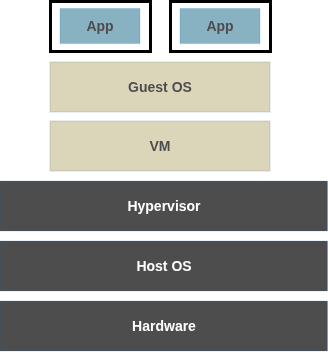

The diagram above was exported from draw.io. Its source (the exported page's mxGraphModel, read from the mxfile embedded in the PNG):
<mxGraphModel dx="1095" dy="773" grid="1" gridSize="10" guides="1" tooltips="1" connect="1" arrows="1" fold="1" page="1" pageScale="1" pageWidth="850" pageHeight="1100" math="0" shadow="0">
  <root>
    <mxCell id="0" />
    <mxCell id="1" parent="0" />
    <mxCell id="ztdDhIaSVkByMU8gdezi-2" parent="1" style="rounded=0;whiteSpace=wrap;html=1;strokeWidth=3;fontColor=#4D4D4D;" value="" vertex="1">
      <mxGeometry height="50" width="100" x="180" y="140" as="geometry" />
    </mxCell>
    <mxCell id="ztdDhIaSVkByMU8gdezi-3" parent="1" style="rounded=0;whiteSpace=wrap;html=1;strokeWidth=0;fillColor=#88B2C2;strokeColor=#10739e;fontColor=#4D4D4D;" value="&lt;font style=&quot;font-size: 14px;&quot;&gt;&lt;b&gt;App&lt;/b&gt;&lt;/font&gt;" vertex="1">
      <mxGeometry height="35" width="80" x="190" y="147.5" as="geometry" />
    </mxCell>
    <mxCell id="ztdDhIaSVkByMU8gdezi-4" parent="1" style="rounded=0;whiteSpace=wrap;html=1;fillColor=#DBD6B9;strokeColor=#23445d;strokeWidth=0;fontSize=14;fontStyle=1;fontColor=#4D4D4D;" value="Guest OS" vertex="1">
      <mxGeometry height="50" width="220" x="180" y="201" as="geometry" />
    </mxCell>
    <mxCell id="ztdDhIaSVkByMU8gdezi-6" parent="1" style="rounded=0;whiteSpace=wrap;html=1;fillColor=#DBD6B9;strokeColor=#23445d;strokeWidth=0;fontSize=14;fontStyle=1;fontColor=#4D4D4D;" value="VM" vertex="1">
      <mxGeometry height="50" width="220" x="180" y="260" as="geometry" />
    </mxCell>
    <mxCell id="ztdDhIaSVkByMU8gdezi-7" parent="1" style="rounded=0;whiteSpace=wrap;html=1;fillColor=#4D4D4D;strokeColor=#006EAF;fontColor=#4D4D4D;strokeWidth=0;fontSize=14;fontStyle=1" value="&lt;span style=&quot;color: rgb(255, 255, 255);&quot;&gt;Hypervisor&lt;/span&gt;" vertex="1">
      <mxGeometry height="50" width="327.5" x="130" y="320" as="geometry" />
    </mxCell>
    <mxCell id="ztdDhIaSVkByMU8gdezi-8" parent="1" style="rounded=0;whiteSpace=wrap;html=1;fillColor=#4D4D4D;strokeColor=#006EAF;fontColor=#4D4D4D;strokeWidth=0;fontSize=14;fontStyle=1" value="&lt;span style=&quot;color: rgb(255, 255, 255);&quot;&gt;Host OS&lt;/span&gt;" vertex="1">
      <mxGeometry height="50" width="327.5" x="130" y="380" as="geometry" />
    </mxCell>
    <mxCell id="ztdDhIaSVkByMU8gdezi-9" parent="1" style="rounded=0;whiteSpace=wrap;html=1;fillColor=#4D4D4D;fontColor=#4D4D4D;strokeColor=#006EAF;fontSize=14;fontStyle=1;strokeWidth=0;" value="&lt;span style=&quot;color: rgb(255, 255, 255);&quot;&gt;Hardware&lt;/span&gt;" vertex="1">
      <mxGeometry height="50" width="327.5" x="130" y="440" as="geometry" />
    </mxCell>
    <mxCell id="ztdDhIaSVkByMU8gdezi-10" parent="1" style="rounded=0;whiteSpace=wrap;html=1;strokeWidth=3;fontColor=#4D4D4D;" value="" vertex="1">
      <mxGeometry height="50" width="100" x="300" y="140" as="geometry" />
    </mxCell>
    <mxCell id="ztdDhIaSVkByMU8gdezi-11" parent="1" style="rounded=0;whiteSpace=wrap;html=1;strokeWidth=0;fillColor=#88B2C2;strokeColor=#10739e;fontColor=#4D4D4D;" value="&lt;font style=&quot;font-size: 14px;&quot;&gt;&lt;b&gt;App&lt;/b&gt;&lt;/font&gt;" vertex="1">
      <mxGeometry height="35" width="80" x="310" y="147.5" as="geometry" />
    </mxCell>
  </root>
</mxGraphModel>